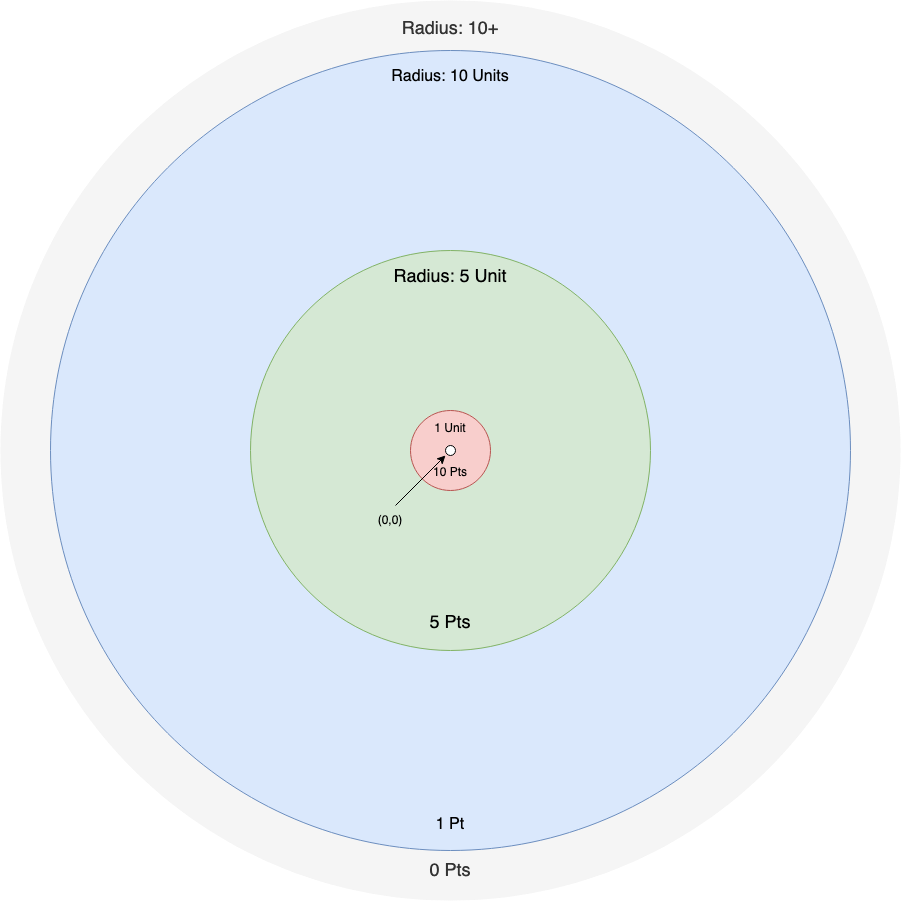

The diagram above was exported from draw.io. Its source (the exported page's mxGraphModel, read from the mxfile embedded in the PNG):
<mxGraphModel dx="2850" dy="1140" grid="1" gridSize="10" guides="1" tooltips="1" connect="1" arrows="1" fold="1" page="1" pageScale="1" pageWidth="850" pageHeight="1100" math="0" shadow="0">
  <root>
    <mxCell id="0" />
    <mxCell id="1" parent="0" />
    <mxCell id="_q4fXhvIegj0vHIcdZlL-9" value="&lt;div&gt;&lt;font style=&quot;font-size: 18px&quot;&gt;Radius: 10+&lt;br&gt;&lt;/font&gt;&lt;/div&gt;&lt;div&gt;&lt;font style=&quot;font-size: 18px&quot;&gt;&lt;br&gt;&lt;/font&gt;&lt;/div&gt;&lt;div&gt;&lt;font style=&quot;font-size: 18px&quot;&gt;&lt;br&gt;&lt;/font&gt;&lt;/div&gt;&lt;div&gt;&lt;font style=&quot;font-size: 18px&quot;&gt;&lt;br&gt;&lt;/font&gt;&lt;/div&gt;&lt;div&gt;&lt;font style=&quot;font-size: 18px&quot;&gt;&lt;br&gt;&lt;/font&gt;&lt;/div&gt;&lt;div&gt;&lt;font style=&quot;font-size: 18px&quot;&gt;&lt;br&gt;&lt;/font&gt;&lt;/div&gt;&lt;div&gt;&lt;font style=&quot;font-size: 18px&quot;&gt;&lt;br&gt;&lt;/font&gt;&lt;/div&gt;&lt;div&gt;&lt;font style=&quot;font-size: 18px&quot;&gt;&lt;br&gt;&lt;/font&gt;&lt;/div&gt;&lt;div&gt;&lt;font style=&quot;font-size: 18px&quot;&gt;&lt;br&gt;&lt;/font&gt;&lt;/div&gt;&lt;div&gt;&lt;font style=&quot;font-size: 18px&quot;&gt;&lt;br&gt;&lt;/font&gt;&lt;/div&gt;&lt;div&gt;&lt;font style=&quot;font-size: 18px&quot;&gt;&lt;br&gt;&lt;/font&gt;&lt;/div&gt;&lt;div&gt;&lt;font style=&quot;font-size: 18px&quot;&gt;&lt;br&gt;&lt;/font&gt;&lt;/div&gt;&lt;div&gt;&lt;font style=&quot;font-size: 18px&quot;&gt;&lt;br&gt;&lt;/font&gt;&lt;/div&gt;&lt;div&gt;&lt;font style=&quot;font-size: 18px&quot;&gt;&lt;br&gt;&lt;/font&gt;&lt;/div&gt;&lt;div&gt;&lt;font style=&quot;font-size: 18px&quot;&gt;&lt;br&gt;&lt;/font&gt;&lt;/div&gt;&lt;div&gt;&lt;font style=&quot;font-size: 18px&quot;&gt;&lt;br&gt;&lt;/font&gt;&lt;/div&gt;&lt;div&gt;&lt;font style=&quot;font-size: 18px&quot;&gt;&lt;br&gt;&lt;/font&gt;&lt;/div&gt;&lt;div&gt;&lt;font style=&quot;font-size: 18px&quot;&gt;&lt;br&gt;&lt;/font&gt;&lt;/div&gt;&lt;div&gt;&lt;font style=&quot;font-size: 18px&quot;&gt;&lt;br&gt;&lt;/font&gt;&lt;/div&gt;&lt;div&gt;&lt;font style=&quot;font-size: 18px&quot;&gt;&lt;br&gt;&lt;/font&gt;&lt;/div&gt;&lt;div&gt;&lt;font style=&quot;font-size: 18px&quot;&gt;&lt;br&gt;&lt;/font&gt;&lt;/div&gt;&lt;div&gt;&lt;font style=&quot;font-size: 18px&quot;&gt;&lt;br&gt;&lt;/font&gt;&lt;/div&gt;&lt;div&gt;&lt;font style=&quot;font-size: 18px&quot;&gt;&lt;br&gt;&lt;/font&gt;&lt;/div&gt;&lt;div&gt;&lt;font style=&quot;font-size: 18px&quot;&gt;&lt;br&gt;&lt;/font&gt;&lt;/div&gt;&lt;div&gt;&lt;font style=&quot;font-size: 18px&quot;&gt;&lt;br&gt;&lt;/font&gt;&lt;/div&gt;&lt;div&gt;&lt;font style=&quot;font-size: 18px&quot;&gt;&lt;br&gt;&lt;/font&gt;&lt;/div&gt;&lt;div&gt;&lt;font style=&quot;font-size: 18px&quot;&gt;&lt;br&gt;&lt;/font&gt;&lt;/div&gt;&lt;div&gt;&lt;font style=&quot;font-size: 18px&quot;&gt;&lt;br&gt;&lt;/font&gt;&lt;/div&gt;&lt;div&gt;&lt;font style=&quot;font-size: 18px&quot;&gt;&lt;br&gt;&lt;/font&gt;&lt;/div&gt;&lt;div&gt;&lt;font style=&quot;font-size: 18px&quot;&gt;&lt;br&gt;&lt;/font&gt;&lt;/div&gt;&lt;div&gt;&lt;font style=&quot;font-size: 18px&quot;&gt;&lt;br&gt;&lt;/font&gt;&lt;/div&gt;&lt;div&gt;&lt;font style=&quot;font-size: 18px&quot;&gt;&lt;br&gt;&lt;/font&gt;&lt;/div&gt;&lt;div&gt;&lt;font style=&quot;font-size: 18px&quot;&gt;&lt;br&gt;&lt;/font&gt;&lt;/div&gt;&lt;div&gt;&lt;font style=&quot;font-size: 18px&quot;&gt;&lt;br&gt;&lt;/font&gt;&lt;/div&gt;&lt;div&gt;&lt;font style=&quot;font-size: 18px&quot;&gt;&lt;br&gt;&lt;/font&gt;&lt;/div&gt;&lt;div&gt;&lt;font style=&quot;font-size: 18px&quot;&gt;&lt;br&gt;&lt;/font&gt;&lt;/div&gt;&lt;div&gt;&lt;font style=&quot;font-size: 18px&quot;&gt;&lt;br&gt;&lt;/font&gt;&lt;/div&gt;&lt;div&gt;&lt;font style=&quot;font-size: 18px&quot;&gt;&lt;br&gt;&lt;/font&gt;&lt;/div&gt;&lt;div&gt;&lt;font style=&quot;font-size: 18px&quot;&gt;&lt;br&gt;&lt;/font&gt;&lt;/div&gt;&lt;div&gt;&lt;font style=&quot;font-size: 18px&quot;&gt;0 Pts&lt;br&gt;&lt;/font&gt;&lt;/div&gt;" style="ellipse;whiteSpace=wrap;html=1;fillColor=#f5f5f5;fontColor=#333333;strokeColor=none;" vertex="1" parent="1">
      <mxGeometry x="-10" y="30" width="900" height="900" as="geometry" />
    </mxCell>
    <mxCell id="_q4fXhvIegj0vHIcdZlL-1" value="&lt;div style=&quot;font-size: 16px&quot;&gt;&lt;font style=&quot;font-size: 16px&quot;&gt;Radius: 10 Units&lt;br&gt;&lt;/font&gt;&lt;/div&gt;&lt;div style=&quot;font-size: 16px&quot;&gt;&lt;font style=&quot;font-size: 16px&quot;&gt;&lt;br&gt;&lt;/font&gt;&lt;/div&gt;&lt;div style=&quot;font-size: 16px&quot;&gt;&lt;font style=&quot;font-size: 16px&quot;&gt;&lt;br&gt;&lt;/font&gt;&lt;/div&gt;&lt;div style=&quot;font-size: 16px&quot;&gt;&lt;font style=&quot;font-size: 16px&quot;&gt;&lt;br&gt;&lt;/font&gt;&lt;/div&gt;&lt;div style=&quot;font-size: 16px&quot;&gt;&lt;font style=&quot;font-size: 16px&quot;&gt;&lt;br&gt;&lt;/font&gt;&lt;/div&gt;&lt;div style=&quot;font-size: 16px&quot;&gt;&lt;font style=&quot;font-size: 16px&quot;&gt;&lt;br&gt;&lt;/font&gt;&lt;/div&gt;&lt;div style=&quot;font-size: 16px&quot;&gt;&lt;font style=&quot;font-size: 16px&quot;&gt;&lt;br&gt;&lt;/font&gt;&lt;/div&gt;&lt;div style=&quot;font-size: 16px&quot;&gt;&lt;font style=&quot;font-size: 16px&quot;&gt;&lt;br&gt;&lt;/font&gt;&lt;/div&gt;&lt;div style=&quot;font-size: 16px&quot;&gt;&lt;font style=&quot;font-size: 16px&quot;&gt;&lt;br&gt;&lt;/font&gt;&lt;/div&gt;&lt;div style=&quot;font-size: 16px&quot;&gt;&lt;font style=&quot;font-size: 16px&quot;&gt;&lt;br&gt;&lt;/font&gt;&lt;/div&gt;&lt;div style=&quot;font-size: 16px&quot;&gt;&lt;font style=&quot;font-size: 16px&quot;&gt;&lt;br&gt;&lt;/font&gt;&lt;/div&gt;&lt;div style=&quot;font-size: 16px&quot;&gt;&lt;font style=&quot;font-size: 16px&quot;&gt;&lt;br&gt;&lt;/font&gt;&lt;/div&gt;&lt;div style=&quot;font-size: 16px&quot;&gt;&lt;font style=&quot;font-size: 16px&quot;&gt;&lt;br&gt;&lt;/font&gt;&lt;/div&gt;&lt;div style=&quot;font-size: 16px&quot;&gt;&lt;font style=&quot;font-size: 16px&quot;&gt;&lt;br&gt;&lt;/font&gt;&lt;/div&gt;&lt;div style=&quot;font-size: 16px&quot;&gt;&lt;font style=&quot;font-size: 16px&quot;&gt;&lt;br&gt;&lt;/font&gt;&lt;/div&gt;&lt;div style=&quot;font-size: 16px&quot;&gt;&lt;font style=&quot;font-size: 16px&quot;&gt;&lt;br&gt;&lt;/font&gt;&lt;/div&gt;&lt;div style=&quot;font-size: 16px&quot;&gt;&lt;font style=&quot;font-size: 16px&quot;&gt;&lt;br&gt;&lt;/font&gt;&lt;/div&gt;&lt;div style=&quot;font-size: 16px&quot;&gt;&lt;font style=&quot;font-size: 16px&quot;&gt;&lt;br&gt;&lt;/font&gt;&lt;/div&gt;&lt;div style=&quot;font-size: 16px&quot;&gt;&lt;font style=&quot;font-size: 16px&quot;&gt;&lt;br&gt;&lt;/font&gt;&lt;/div&gt;&lt;div style=&quot;font-size: 16px&quot;&gt;&lt;font style=&quot;font-size: 16px&quot;&gt;&lt;br&gt;&lt;/font&gt;&lt;/div&gt;&lt;div style=&quot;font-size: 16px&quot;&gt;&lt;font style=&quot;font-size: 16px&quot;&gt;&lt;br&gt;&lt;/font&gt;&lt;/div&gt;&lt;div style=&quot;font-size: 16px&quot;&gt;&lt;font style=&quot;font-size: 16px&quot;&gt;&lt;br&gt;&lt;/font&gt;&lt;/div&gt;&lt;div style=&quot;font-size: 16px&quot;&gt;&lt;font style=&quot;font-size: 16px&quot;&gt;&lt;br&gt;&lt;/font&gt;&lt;/div&gt;&lt;div style=&quot;font-size: 16px&quot;&gt;&lt;font style=&quot;font-size: 16px&quot;&gt;&lt;br&gt;&lt;/font&gt;&lt;/div&gt;&lt;div style=&quot;font-size: 16px&quot;&gt;&lt;font style=&quot;font-size: 16px&quot;&gt;&lt;br&gt;&lt;/font&gt;&lt;/div&gt;&lt;div style=&quot;font-size: 16px&quot;&gt;&lt;font style=&quot;font-size: 16px&quot;&gt;&lt;br&gt;&lt;/font&gt;&lt;/div&gt;&lt;div style=&quot;font-size: 16px&quot;&gt;&lt;font style=&quot;font-size: 16px&quot;&gt;&lt;br&gt;&lt;/font&gt;&lt;/div&gt;&lt;div style=&quot;font-size: 16px&quot;&gt;&lt;font style=&quot;font-size: 16px&quot;&gt;&lt;br&gt;&lt;/font&gt;&lt;/div&gt;&lt;div style=&quot;font-size: 16px&quot;&gt;&lt;font style=&quot;font-size: 16px&quot;&gt;&lt;br&gt;&lt;/font&gt;&lt;/div&gt;&lt;div style=&quot;font-size: 16px&quot;&gt;&lt;font style=&quot;font-size: 16px&quot;&gt;&lt;br&gt;&lt;/font&gt;&lt;/div&gt;&lt;div style=&quot;font-size: 16px&quot;&gt;&lt;font style=&quot;font-size: 16px&quot;&gt;&lt;br&gt;&lt;/font&gt;&lt;/div&gt;&lt;div style=&quot;font-size: 16px&quot;&gt;&lt;font style=&quot;font-size: 16px&quot;&gt;&lt;br&gt;&lt;/font&gt;&lt;/div&gt;&lt;div style=&quot;font-size: 16px&quot;&gt;&lt;font style=&quot;font-size: 16px&quot;&gt;&lt;br&gt;&lt;/font&gt;&lt;/div&gt;&lt;div style=&quot;font-size: 16px&quot;&gt;&lt;font style=&quot;font-size: 16px&quot;&gt;&lt;br&gt;&lt;/font&gt;&lt;/div&gt;&lt;div style=&quot;font-size: 16px&quot;&gt;&lt;font style=&quot;font-size: 16px&quot;&gt;&lt;br&gt;&lt;/font&gt;&lt;/div&gt;&lt;div style=&quot;font-size: 16px&quot;&gt;&lt;font style=&quot;font-size: 16px&quot;&gt;&lt;br&gt;&lt;/font&gt;&lt;/div&gt;&lt;div style=&quot;font-size: 16px&quot;&gt;&lt;font style=&quot;font-size: 16px&quot;&gt;&lt;br&gt;&lt;/font&gt;&lt;/div&gt;&lt;div style=&quot;font-size: 16px&quot;&gt;&lt;font style=&quot;font-size: 16px&quot;&gt;&lt;br&gt;&lt;/font&gt;&lt;/div&gt;&lt;div style=&quot;font-size: 16px&quot;&gt;&lt;font style=&quot;font-size: 16px&quot;&gt;&lt;br&gt;&lt;/font&gt;&lt;/div&gt;&lt;div style=&quot;font-size: 16px&quot;&gt;&lt;font style=&quot;font-size: 16px&quot;&gt;1 Pt&lt;br&gt;&lt;/font&gt;&lt;/div&gt;" style="ellipse;whiteSpace=wrap;html=1;fillColor=#dae8fc;strokeColor=#6c8ebf;" vertex="1" parent="1">
      <mxGeometry x="40" y="80" width="800" height="800" as="geometry" />
    </mxCell>
    <mxCell id="_q4fXhvIegj0vHIcdZlL-2" value="&lt;div style=&quot;font-size: 18px&quot;&gt;&lt;font style=&quot;font-size: 18px&quot;&gt;Radius: 5 Unit&lt;br&gt;&lt;/font&gt;&lt;/div&gt;&lt;div style=&quot;font-size: 18px&quot;&gt;&lt;font style=&quot;font-size: 18px&quot;&gt;&lt;br&gt;&lt;/font&gt;&lt;/div&gt;&lt;div style=&quot;font-size: 18px&quot;&gt;&lt;font style=&quot;font-size: 18px&quot;&gt;&lt;br&gt;&lt;/font&gt;&lt;/div&gt;&lt;div style=&quot;font-size: 18px&quot;&gt;&lt;font style=&quot;font-size: 18px&quot;&gt;&lt;br&gt;&lt;/font&gt;&lt;/div&gt;&lt;div style=&quot;font-size: 18px&quot;&gt;&lt;font style=&quot;font-size: 18px&quot;&gt;&lt;br&gt;&lt;/font&gt;&lt;/div&gt;&lt;div style=&quot;font-size: 18px&quot;&gt;&lt;font style=&quot;font-size: 18px&quot;&gt;&lt;br&gt;&lt;/font&gt;&lt;/div&gt;&lt;div style=&quot;font-size: 18px&quot;&gt;&lt;font style=&quot;font-size: 18px&quot;&gt;&lt;br&gt;&lt;/font&gt;&lt;/div&gt;&lt;div style=&quot;font-size: 18px&quot;&gt;&lt;font style=&quot;font-size: 18px&quot;&gt;&lt;br&gt;&lt;/font&gt;&lt;/div&gt;&lt;div style=&quot;font-size: 18px&quot;&gt;&lt;font style=&quot;font-size: 18px&quot;&gt;&lt;br&gt;&lt;/font&gt;&lt;/div&gt;&lt;div style=&quot;font-size: 18px&quot;&gt;&lt;font style=&quot;font-size: 18px&quot;&gt;&lt;br&gt;&lt;/font&gt;&lt;/div&gt;&lt;div style=&quot;font-size: 18px&quot;&gt;&lt;font style=&quot;font-size: 18px&quot;&gt;&lt;br&gt;&lt;/font&gt;&lt;/div&gt;&lt;div style=&quot;font-size: 18px&quot;&gt;&lt;font style=&quot;font-size: 18px&quot;&gt;&lt;br&gt;&lt;/font&gt;&lt;/div&gt;&lt;div style=&quot;font-size: 18px&quot;&gt;&lt;font style=&quot;font-size: 18px&quot;&gt;&lt;br&gt;&lt;/font&gt;&lt;/div&gt;&lt;div style=&quot;font-size: 18px&quot;&gt;&lt;font style=&quot;font-size: 18px&quot;&gt;&lt;br&gt;&lt;/font&gt;&lt;/div&gt;&lt;div style=&quot;font-size: 18px&quot;&gt;&lt;font style=&quot;font-size: 18px&quot;&gt;&lt;br&gt;&lt;/font&gt;&lt;/div&gt;&lt;div style=&quot;font-size: 18px&quot;&gt;&lt;font style=&quot;font-size: 18px&quot;&gt;&lt;br&gt;&lt;/font&gt;&lt;/div&gt;&lt;div style=&quot;font-size: 18px&quot;&gt;&lt;font style=&quot;font-size: 18px&quot;&gt;5 Pts&lt;br&gt;&lt;/font&gt;&lt;/div&gt;" style="ellipse;whiteSpace=wrap;html=1;fillColor=#d5e8d4;strokeColor=#82b366;" vertex="1" parent="1">
      <mxGeometry x="240" y="280" width="400" height="400" as="geometry" />
    </mxCell>
    <mxCell id="_q4fXhvIegj0vHIcdZlL-3" value="1 Unit&lt;br&gt;&lt;br&gt;&lt;br&gt;10 Pts" style="ellipse;whiteSpace=wrap;html=1;fillColor=#f8cecc;strokeColor=#b85450;" vertex="1" parent="1">
      <mxGeometry x="400" y="440" width="80" height="80" as="geometry" />
    </mxCell>
    <mxCell id="_q4fXhvIegj0vHIcdZlL-5" value="" style="ellipse;whiteSpace=wrap;html=1;" vertex="1" parent="1">
      <mxGeometry x="435" y="475" width="10" height="10" as="geometry" />
    </mxCell>
    <mxCell id="_q4fXhvIegj0vHIcdZlL-6" value="" style="endArrow=classic;html=1;" edge="1" parent="1">
      <mxGeometry x="40" y="80" width="50" height="50" as="geometry">
        <mxPoint x="385" y="535" as="sourcePoint" />
        <mxPoint x="435" y="485" as="targetPoint" />
      </mxGeometry>
    </mxCell>
    <mxCell id="_q4fXhvIegj0vHIcdZlL-7" value="(0,0)" style="text;html=1;strokeColor=none;fillColor=none;align=center;verticalAlign=middle;whiteSpace=wrap;rounded=0;" vertex="1" parent="1">
      <mxGeometry x="360" y="540" width="40" height="20" as="geometry" />
    </mxCell>
  </root>
</mxGraphModel>